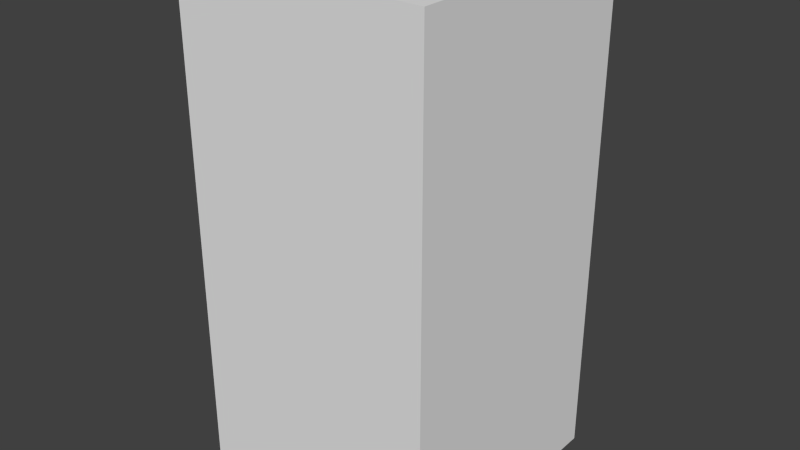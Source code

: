 # Source: darkBlueTreeTwo.blend  (saved by Blender 2.68.0; exported with 4.5.12 LTS)
import bpy
from mathutils import Matrix  # noqa: F401  (used for matrix-valued properties, if any)

bpy.ops.wm.read_factory_settings(use_empty=True)
scene = bpy.context.scene
scene.name = 'Scene'

# ---- collections
col_collection_1 = bpy.data.collections.new('Collection 1'); scene.collection.children.link(col_collection_1)

# ---- world
world_world = bpy.data.worlds.new('World'); scene.world = world_world
world_world.color = (0.05088, 0.05088, 0.05088)
world_world.use_sun_shadow = False
world_world.sun_shadow_jitter_overblur = 0.0
world_world.cycles.sampling_method = 'MANUAL'
world_world.cycles.sample_map_resolution = 256

# ---- meshes
me_darkbluetreetwo = bpy.data.meshes.new('darkBlueTreeTwo')
me_darkbluetreetwo.from_pydata([(-0.5, -0.5, -1.0), (-0.5, 0.5, -1.0), (0.5, 0.5, -1.0), (0.5, -0.5, -1.0), (-0.5, -0.5, 1.0), (-0.5, 0.5, 1.0), (0.5, 0.5, 1.0), (0.5, -0.5, 1.0)], [], [(4, 5, 1, 0), (5, 6, 2, 1), (6, 7, 3, 2), (7, 4, 0, 3), (0, 1, 2, 3), (7, 6, 5, 4)])
me_darkbluetreetwo.use_remesh_preserve_volume = False
me_darkbluetreetwo.use_remesh_preserve_attributes = False
me_darkbluetreetwo.use_mirror_vertex_groups = False
me_darkbluetreetwo.update()

# ---- objects
ob_darkbluetreetwo = bpy.data.objects.new('darkBlueTreeTwo', me_darkbluetreetwo)

# ---- transforms, parenting, visibility, modifiers, constraints
ob_darkbluetreetwo.location = (0.0, 0.0, 0.0)
ob_darkbluetreetwo.lineart.crease_threshold = 0.0

# ---- collection membership
col_collection_1.objects.link(ob_darkbluetreetwo)

# ---- scene / render settings (as saved in the file)
scene.frame_start = 1; scene.frame_end = 250; scene.frame_set(1)
scene.render.engine = 'BLENDER_EEVEE_NEXT'
scene.render.image_settings.color_mode = 'RGB'
scene.render.image_settings.compression = 90
scene.render.resolution_percentage = 50
scene.render.dither_intensity = 0.0
scene.cycles.use_denoising = False
scene.cycles.samples = 10
scene.cycles.sampling_pattern = 'TABULATED_SOBOL'
scene.cycles.light_sampling_threshold = 0.0
scene.cycles.use_adaptive_sampling = False
scene.cycles.use_light_tree = False
scene.cycles.blur_glossy = 0.0
scene.cycles.volume_bounces = 1
scene.cycles.pixel_filter_type = 'GAUSSIAN'
scene.cycles.sample_clamp_indirect = 0.0
scene.view_settings.view_transform = 'Standard'
bpy.context.view_layer.update()

# ---- added for rendering (the .blend has no active camera and no usable light): camera, sun
cam_auto = bpy.data.cameras.new('AutoCamera')
cam_auto.lens = 50.0
cam_auto.sensor_width = 36.0
cam_auto.clip_end = 1000.0
ob_auto_camera = bpy.data.objects.new('AutoCamera', cam_auto)
scene.collection.objects.link(ob_auto_camera)
ob_auto_camera.location = (2.26633, -2.71959, 1.81306)
ob_auto_camera.rotation_euler = (1.09748, -7.21219e-08, 0.694738)
scene.camera = ob_auto_camera
light_auto_sun = bpy.data.lights.new('AutoSun', 'SUN')
light_auto_sun.energy = 3.0
light_auto_sun.angle = 0.0523599
ob_auto_sun = bpy.data.objects.new('AutoSun', light_auto_sun)
scene.collection.objects.link(ob_auto_sun)
ob_auto_sun.rotation_euler = (0.872665, 0.174533, 0.523599)
bpy.context.view_layer.update()
